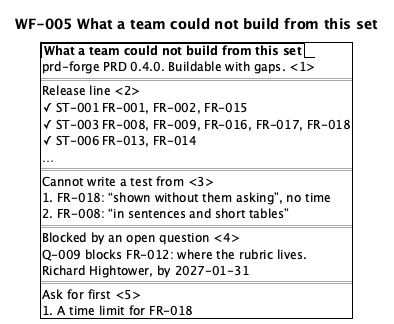

The diagram above was rendered by PlantUML. Its source (embedded in the PNG):
@startsalt
title WF-005 What a team could not build from this set
{+
  {/ <b>What a team could not build from this set</b> }
  prd-forge PRD 0.4.0. Buildable with gaps. <1>
  ==
  Release line <2>
  {
    ✓ ST-001 | FR-001, FR-002, FR-015
    ✓ ST-003 | FR-008, FR-009, FR-016, FR-017, FR-018
    ✓ ST-006 | FR-013, FR-014
  }
  …
  ==
  Cannot write a test from <3>
  1. FR-018: “shown without them asking”, no time
  2. FR-008: “in sentences and short tables”
  ==
  Blocked by an open question <4>
  Q-009 blocks FR-012: where the rubric lives.
  Richard Hightower, by 2027-01-31
  ==
  Ask for first <5>
  1. A time limit for FR-018
}
@endsalt